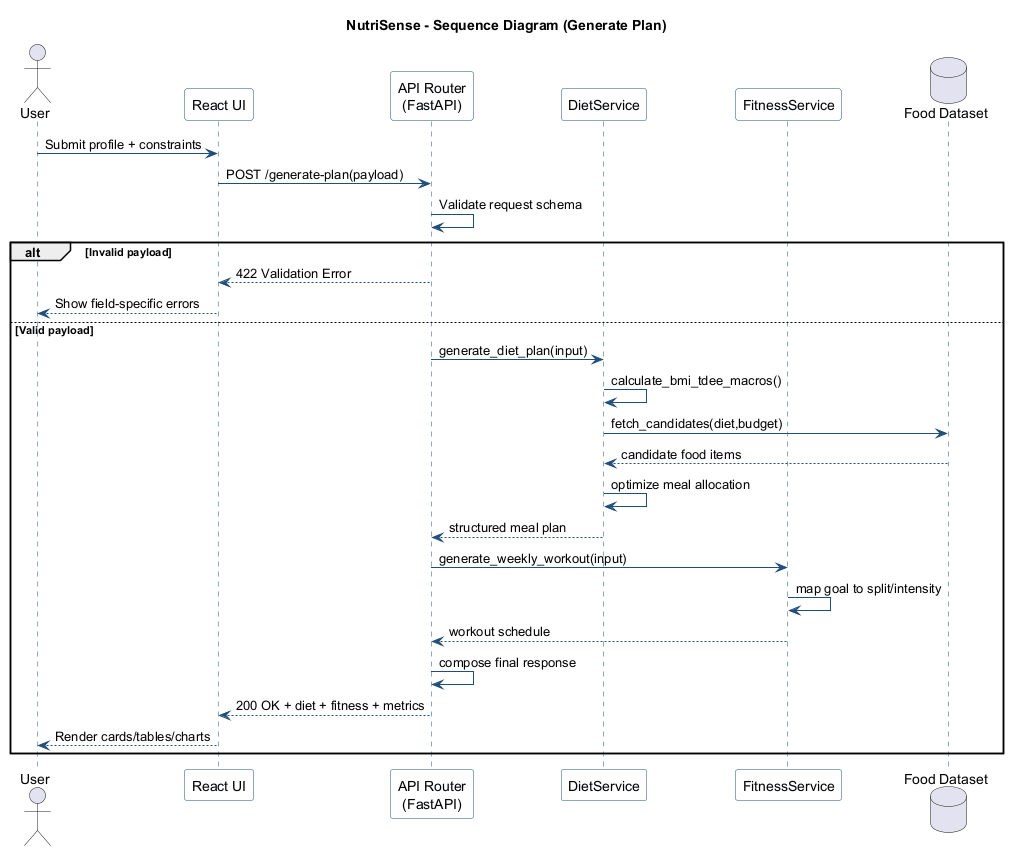

The diagram above was rendered by PlantUML. Its source (embedded in the PNG):
@startuml
skinparam backgroundColor white
skinparam shadowing false
skinparam sequence {
  ArrowColor #1F4E79
  LifeLineBorderColor #1F4E79
  ParticipantBorderColor #1F4E79
  ParticipantBackgroundColor #F8FBFF
}

title NutriSense - Sequence Diagram (Generate Plan)

actor User
participant "React UI" as UI
participant "API Router\n(FastAPI)" as API
participant "DietService" as DS
participant "FitnessService" as FS
database "Food Dataset" as FD

User -> UI : Submit profile + constraints
UI -> API : POST /generate-plan(payload)
API -> API : Validate request schema

alt Invalid payload
  API --> UI : 422 Validation Error
  UI --> User : Show field-specific errors
else Valid payload
  API -> DS : generate_diet_plan(input)
  DS -> DS : calculate_bmi_tdee_macros()
  DS -> FD : fetch_candidates(diet,budget)
  FD --> DS : candidate food items
  DS -> DS : optimize meal allocation
  DS --> API : structured meal plan

  API -> FS : generate_weekly_workout(input)
  FS -> FS : map goal to split/intensity
  FS --> API : workout schedule

  API -> API : compose final response
  API --> UI : 200 OK + diet + fitness + metrics
  UI --> User : Render cards/tables/charts
end

@enduml